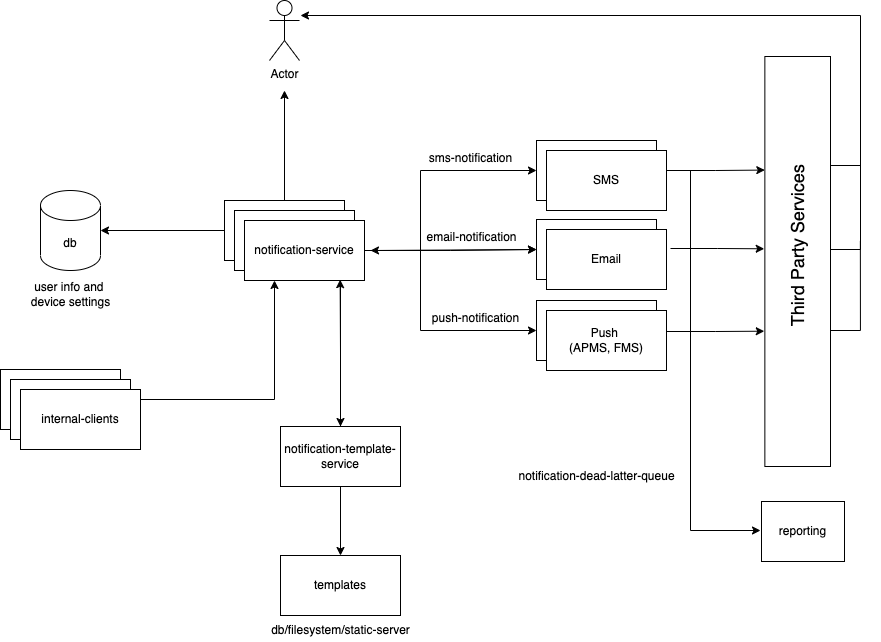

The diagram above was exported from draw.io. Its source (the exported page's mxGraphModel, read from the mxfile embedded in the PNG):
<mxGraphModel dx="1019" dy="487" grid="1" gridSize="10" guides="1" tooltips="1" connect="1" arrows="1" fold="1" page="1" pageScale="1" pageWidth="827" pageHeight="1169" math="0" shadow="0">
  <root>
    <mxCell id="0" />
    <mxCell id="1" parent="0" />
    <mxCell id="X7eeeTY0BiCOA6jHaF61-1" value="Actor" style="shape=umlActor;verticalLabelPosition=bottom;verticalAlign=top;html=1;outlineConnect=0;" vertex="1" parent="1">
      <mxGeometry x="389" y="30" width="30" height="60" as="geometry" />
    </mxCell>
    <mxCell id="X7eeeTY0BiCOA6jHaF61-10" style="edgeStyle=orthogonalEdgeStyle;rounded=0;orthogonalLoop=1;jettySize=auto;html=1;" edge="1" parent="1" source="X7eeeTY0BiCOA6jHaF61-7">
      <mxGeometry relative="1" as="geometry">
        <mxPoint x="404" y="120" as="targetPoint" />
      </mxGeometry>
    </mxCell>
    <mxCell id="X7eeeTY0BiCOA6jHaF61-25" value="" style="edgeStyle=orthogonalEdgeStyle;rounded=0;orthogonalLoop=1;jettySize=auto;html=1;" edge="1" parent="1" source="X7eeeTY0BiCOA6jHaF61-7" target="X7eeeTY0BiCOA6jHaF61-24">
      <mxGeometry relative="1" as="geometry" />
    </mxCell>
    <mxCell id="X7eeeTY0BiCOA6jHaF61-7" value="notification-service" style="rounded=0;whiteSpace=wrap;html=1;" vertex="1" parent="1">
      <mxGeometry x="344" y="230" width="120" height="60" as="geometry" />
    </mxCell>
    <mxCell id="X7eeeTY0BiCOA6jHaF61-11" value="notification-service" style="rounded=0;whiteSpace=wrap;html=1;" vertex="1" parent="1">
      <mxGeometry x="354" y="240" width="120" height="60" as="geometry" />
    </mxCell>
    <mxCell id="X7eeeTY0BiCOA6jHaF61-17" style="edgeStyle=orthogonalEdgeStyle;rounded=0;orthogonalLoop=1;jettySize=auto;html=1;entryX=0;entryY=0.5;entryDx=0;entryDy=0;" edge="1" parent="1" source="X7eeeTY0BiCOA6jHaF61-12" target="X7eeeTY0BiCOA6jHaF61-16">
      <mxGeometry relative="1" as="geometry" />
    </mxCell>
    <mxCell id="X7eeeTY0BiCOA6jHaF61-18" style="edgeStyle=orthogonalEdgeStyle;rounded=0;orthogonalLoop=1;jettySize=auto;html=1;entryX=0;entryY=0.5;entryDx=0;entryDy=0;" edge="1" parent="1" source="X7eeeTY0BiCOA6jHaF61-12" target="X7eeeTY0BiCOA6jHaF61-14">
      <mxGeometry relative="1" as="geometry">
        <Array as="points">
          <mxPoint x="540" y="280" />
          <mxPoint x="540" y="200" />
        </Array>
      </mxGeometry>
    </mxCell>
    <mxCell id="X7eeeTY0BiCOA6jHaF61-19" style="edgeStyle=orthogonalEdgeStyle;rounded=0;orthogonalLoop=1;jettySize=auto;html=1;entryX=0;entryY=0.5;entryDx=0;entryDy=0;" edge="1" parent="1" source="X7eeeTY0BiCOA6jHaF61-12" target="X7eeeTY0BiCOA6jHaF61-15">
      <mxGeometry relative="1" as="geometry">
        <Array as="points">
          <mxPoint x="540" y="280" />
          <mxPoint x="540" y="360" />
        </Array>
      </mxGeometry>
    </mxCell>
    <mxCell id="X7eeeTY0BiCOA6jHaF61-67" style="edgeStyle=orthogonalEdgeStyle;rounded=0;orthogonalLoop=1;jettySize=auto;html=1;entryX=0.5;entryY=0;entryDx=0;entryDy=0;fontSize=12;" edge="1" parent="1" source="X7eeeTY0BiCOA6jHaF61-12" target="X7eeeTY0BiCOA6jHaF61-64">
      <mxGeometry relative="1" as="geometry">
        <Array as="points">
          <mxPoint x="460" y="430" />
          <mxPoint x="460" y="430" />
        </Array>
      </mxGeometry>
    </mxCell>
    <mxCell id="X7eeeTY0BiCOA6jHaF61-12" value="notification-service" style="rounded=0;whiteSpace=wrap;html=1;" vertex="1" parent="1">
      <mxGeometry x="364" y="250" width="120" height="60" as="geometry" />
    </mxCell>
    <mxCell id="X7eeeTY0BiCOA6jHaF61-14" value="SMS" style="rounded=0;whiteSpace=wrap;html=1;" vertex="1" parent="1">
      <mxGeometry x="656" y="170" width="120" height="60" as="geometry" />
    </mxCell>
    <mxCell id="X7eeeTY0BiCOA6jHaF61-15" value="Push &lt;br&gt;(APMS, FMS)" style="rounded=0;whiteSpace=wrap;html=1;" vertex="1" parent="1">
      <mxGeometry x="656" y="330" width="120" height="60" as="geometry" />
    </mxCell>
    <mxCell id="X7eeeTY0BiCOA6jHaF61-16" value="Email" style="rounded=0;whiteSpace=wrap;html=1;" vertex="1" parent="1">
      <mxGeometry x="656" y="249" width="120" height="60" as="geometry" />
    </mxCell>
    <mxCell id="X7eeeTY0BiCOA6jHaF61-23" value="" style="endArrow=classic;startArrow=classic;html=1;rounded=0;entryX=0;entryY=0.5;entryDx=0;entryDy=0;" edge="1" parent="1" target="X7eeeTY0BiCOA6jHaF61-16">
      <mxGeometry width="50" height="50" relative="1" as="geometry">
        <mxPoint x="490" y="280" as="sourcePoint" />
        <mxPoint x="650" y="260" as="targetPoint" />
      </mxGeometry>
    </mxCell>
    <mxCell id="X7eeeTY0BiCOA6jHaF61-24" value="db" style="shape=cylinder3;whiteSpace=wrap;html=1;boundedLbl=1;backgroundOutline=1;size=15;" vertex="1" parent="1">
      <mxGeometry x="160" y="220" width="60" height="80" as="geometry" />
    </mxCell>
    <mxCell id="X7eeeTY0BiCOA6jHaF61-32" value="&lt;font style=&quot;font-size: 12px&quot;&gt;email-notification&lt;/font&gt;" style="text;html=1;align=center;verticalAlign=middle;resizable=0;points=[];autosize=1;strokeColor=none;fillColor=none;fontSize=18;" vertex="1" parent="1">
      <mxGeometry x="536" y="249" width="110" height="30" as="geometry" />
    </mxCell>
    <mxCell id="X7eeeTY0BiCOA6jHaF61-33" value="&lt;font style=&quot;font-size: 12px&quot;&gt;sms-notification&lt;/font&gt;" style="text;html=1;align=center;verticalAlign=middle;resizable=0;points=[];autosize=1;strokeColor=none;fillColor=none;fontSize=18;" vertex="1" parent="1">
      <mxGeometry x="540" y="170" width="100" height="30" as="geometry" />
    </mxCell>
    <mxCell id="X7eeeTY0BiCOA6jHaF61-34" value="&lt;font style=&quot;font-size: 12px&quot;&gt;push-notification&lt;/font&gt;" style="text;html=1;align=center;verticalAlign=middle;resizable=0;points=[];autosize=1;strokeColor=none;fillColor=none;fontSize=18;" vertex="1" parent="1">
      <mxGeometry x="545" y="330" width="100" height="30" as="geometry" />
    </mxCell>
    <mxCell id="X7eeeTY0BiCOA6jHaF61-39" value="SMS" style="rounded=0;whiteSpace=wrap;html=1;" vertex="1" parent="1">
      <mxGeometry x="666" y="180" width="120" height="60" as="geometry" />
    </mxCell>
    <mxCell id="X7eeeTY0BiCOA6jHaF61-41" value="Email" style="rounded=0;whiteSpace=wrap;html=1;" vertex="1" parent="1">
      <mxGeometry x="666" y="259" width="120" height="60" as="geometry" />
    </mxCell>
    <mxCell id="X7eeeTY0BiCOA6jHaF61-42" value="Push &lt;br&gt;(APMS, FMS)" style="rounded=0;whiteSpace=wrap;html=1;" vertex="1" parent="1">
      <mxGeometry x="666" y="340" width="120" height="60" as="geometry" />
    </mxCell>
    <mxCell id="X7eeeTY0BiCOA6jHaF61-49" value="notification-dead-latter-queue" style="text;html=1;align=center;verticalAlign=middle;resizable=0;points=[];autosize=1;strokeColor=none;fillColor=none;fontSize=12;" vertex="1" parent="1">
      <mxGeometry x="631" y="496" width="170" height="20" as="geometry" />
    </mxCell>
    <mxCell id="X7eeeTY0BiCOA6jHaF61-54" value="user info and &lt;br&gt;device settings" style="text;html=1;align=center;verticalAlign=middle;resizable=0;points=[];autosize=1;strokeColor=none;fillColor=none;fontSize=12;" vertex="1" parent="1">
      <mxGeometry x="140" y="309" width="100" height="30" as="geometry" />
    </mxCell>
    <mxCell id="X7eeeTY0BiCOA6jHaF61-29" style="edgeStyle=orthogonalEdgeStyle;rounded=0;orthogonalLoop=1;jettySize=auto;html=1;fontSize=18;entryX=-0.001;entryY=0.277;entryDx=0;entryDy=0;entryPerimeter=0;" edge="1" parent="1" target="X7eeeTY0BiCOA6jHaF61-27">
      <mxGeometry relative="1" as="geometry">
        <mxPoint x="870" y="200" as="targetPoint" />
        <mxPoint x="786" y="200" as="sourcePoint" />
        <Array as="points" />
      </mxGeometry>
    </mxCell>
    <mxCell id="X7eeeTY0BiCOA6jHaF61-38" style="edgeStyle=orthogonalEdgeStyle;rounded=0;orthogonalLoop=1;jettySize=auto;html=1;fontSize=12;entryX=-0.009;entryY=0.67;entryDx=0;entryDy=0;entryPerimeter=0;" edge="1" parent="1" target="X7eeeTY0BiCOA6jHaF61-27">
      <mxGeometry relative="1" as="geometry">
        <mxPoint x="786" y="361" as="sourcePoint" />
        <mxPoint x="850" y="361" as="targetPoint" />
      </mxGeometry>
    </mxCell>
    <mxCell id="X7eeeTY0BiCOA6jHaF61-31" style="edgeStyle=orthogonalEdgeStyle;rounded=0;orthogonalLoop=1;jettySize=auto;html=1;fontSize=14;entryX=-0.01;entryY=0.469;entryDx=0;entryDy=0;entryPerimeter=0;" edge="1" parent="1" target="X7eeeTY0BiCOA6jHaF61-27">
      <mxGeometry relative="1" as="geometry">
        <mxPoint x="834" y="280.0000000000001" as="targetPoint" />
        <mxPoint x="790" y="278" as="sourcePoint" />
      </mxGeometry>
    </mxCell>
    <mxCell id="X7eeeTY0BiCOA6jHaF61-45" value="reporting" style="rounded=0;whiteSpace=wrap;html=1;fontSize=12;" vertex="1" parent="1">
      <mxGeometry x="881" y="531" width="83" height="60" as="geometry" />
    </mxCell>
    <mxCell id="X7eeeTY0BiCOA6jHaF61-48" value="" style="endArrow=none;html=1;rounded=0;fontSize=12;" edge="1" parent="1">
      <mxGeometry width="50" height="50" relative="1" as="geometry">
        <mxPoint x="810" y="560" as="sourcePoint" />
        <mxPoint x="810" y="200" as="targetPoint" />
      </mxGeometry>
    </mxCell>
    <mxCell id="X7eeeTY0BiCOA6jHaF61-55" value="" style="group" vertex="1" connectable="0" parent="1">
      <mxGeometry x="900" y="45" width="99.28999999999999" height="451" as="geometry" />
    </mxCell>
    <mxCell id="X7eeeTY0BiCOA6jHaF61-20" style="edgeStyle=orthogonalEdgeStyle;rounded=0;orthogonalLoop=1;jettySize=auto;html=1;" edge="1" parent="X7eeeTY0BiCOA6jHaF61-55">
      <mxGeometry relative="1" as="geometry">
        <mxPoint x="37.89473684210526" y="150" as="sourcePoint" />
        <mxPoint x="-480" as="targetPoint" />
        <Array as="points">
          <mxPoint x="48.1203007518797" y="150" />
          <mxPoint x="80" y="150" />
          <mxPoint x="80" />
        </Array>
      </mxGeometry>
    </mxCell>
    <mxCell id="X7eeeTY0BiCOA6jHaF61-27" value="" style="rounded=0;whiteSpace=wrap;html=1;container=0;" vertex="1" parent="X7eeeTY0BiCOA6jHaF61-55">
      <mxGeometry x="-15.64" y="41" width="65.64" height="410" as="geometry" />
    </mxCell>
    <mxCell id="X7eeeTY0BiCOA6jHaF61-36" value="" style="endArrow=none;html=1;rounded=0;fontSize=12;edgeStyle=orthogonalEdgeStyle;" edge="1" parent="X7eeeTY0BiCOA6jHaF61-55">
      <mxGeometry width="50" height="50" relative="1" as="geometry">
        <mxPoint x="80" y="145" as="sourcePoint" />
        <mxPoint x="50" y="235" as="targetPoint" />
        <Array as="points">
          <mxPoint x="80" y="234" />
        </Array>
      </mxGeometry>
    </mxCell>
    <mxCell id="X7eeeTY0BiCOA6jHaF61-37" value="" style="endArrow=none;html=1;rounded=0;fontSize=12;edgeStyle=orthogonalEdgeStyle;" edge="1" parent="X7eeeTY0BiCOA6jHaF61-55">
      <mxGeometry width="50" height="50" relative="1" as="geometry">
        <mxPoint x="79.85563909774434" y="225.48000000000002" as="sourcePoint" />
        <mxPoint x="50" y="315" as="targetPoint" />
        <Array as="points">
          <mxPoint x="80" y="315" />
        </Array>
      </mxGeometry>
    </mxCell>
    <mxCell id="X7eeeTY0BiCOA6jHaF61-28" value="&lt;font style=&quot;font-size: 18px&quot;&gt;Third Party Services&lt;/font&gt;" style="text;html=1;strokeColor=none;fillColor=none;align=center;verticalAlign=middle;whiteSpace=wrap;rounded=0;rotation=-90;" vertex="1" parent="X7eeeTY0BiCOA6jHaF61-55">
      <mxGeometry x="-73.67999999999999" y="215" width="181.73" height="30" as="geometry" />
    </mxCell>
    <mxCell id="X7eeeTY0BiCOA6jHaF61-57" value="" style="endArrow=classic;html=1;rounded=0;fontSize=12;" edge="1" parent="1">
      <mxGeometry width="50" height="50" relative="1" as="geometry">
        <mxPoint x="810" y="560" as="sourcePoint" />
        <mxPoint x="880" y="560" as="targetPoint" />
      </mxGeometry>
    </mxCell>
    <mxCell id="X7eeeTY0BiCOA6jHaF61-59" style="edgeStyle=orthogonalEdgeStyle;rounded=0;orthogonalLoop=1;jettySize=auto;html=1;entryX=0.25;entryY=1;entryDx=0;entryDy=0;" edge="1" parent="1" source="X7eeeTY0BiCOA6jHaF61-60" target="X7eeeTY0BiCOA6jHaF61-12">
      <mxGeometry relative="1" as="geometry">
        <mxPoint x="180" y="279" as="targetPoint" />
      </mxGeometry>
    </mxCell>
    <mxCell id="X7eeeTY0BiCOA6jHaF61-60" value="" style="rounded=0;whiteSpace=wrap;html=1;" vertex="1" parent="1">
      <mxGeometry x="120" y="399" width="120" height="60" as="geometry" />
    </mxCell>
    <mxCell id="X7eeeTY0BiCOA6jHaF61-61" value="" style="rounded=0;whiteSpace=wrap;html=1;" vertex="1" parent="1">
      <mxGeometry x="130" y="409" width="120" height="60" as="geometry" />
    </mxCell>
    <mxCell id="X7eeeTY0BiCOA6jHaF61-62" value="internal-clients" style="rounded=0;whiteSpace=wrap;html=1;" vertex="1" parent="1">
      <mxGeometry x="140" y="419" width="120" height="60" as="geometry" />
    </mxCell>
    <mxCell id="X7eeeTY0BiCOA6jHaF61-66" style="edgeStyle=orthogonalEdgeStyle;rounded=0;orthogonalLoop=1;jettySize=auto;html=1;entryX=0.797;entryY=0.986;entryDx=0;entryDy=0;fontSize=12;entryPerimeter=0;" edge="1" parent="1" source="X7eeeTY0BiCOA6jHaF61-64" target="X7eeeTY0BiCOA6jHaF61-12">
      <mxGeometry relative="1" as="geometry" />
    </mxCell>
    <mxCell id="X7eeeTY0BiCOA6jHaF61-70" value="" style="edgeStyle=orthogonalEdgeStyle;rounded=0;orthogonalLoop=1;jettySize=auto;html=1;fontSize=12;" edge="1" parent="1" source="X7eeeTY0BiCOA6jHaF61-64" target="X7eeeTY0BiCOA6jHaF61-68">
      <mxGeometry relative="1" as="geometry" />
    </mxCell>
    <mxCell id="X7eeeTY0BiCOA6jHaF61-64" value="notification-template-service" style="rounded=0;whiteSpace=wrap;html=1;fontSize=12;" vertex="1" parent="1">
      <mxGeometry x="400" y="456" width="120" height="60" as="geometry" />
    </mxCell>
    <mxCell id="X7eeeTY0BiCOA6jHaF61-68" value="templates" style="rounded=0;whiteSpace=wrap;html=1;fontSize=12;" vertex="1" parent="1">
      <mxGeometry x="400" y="585" width="120" height="60" as="geometry" />
    </mxCell>
    <mxCell id="X7eeeTY0BiCOA6jHaF61-69" value="&lt;span&gt;db/filesystem/static-server&lt;/span&gt;" style="text;html=1;align=center;verticalAlign=middle;resizable=0;points=[];autosize=1;strokeColor=none;fillColor=none;fontSize=12;" vertex="1" parent="1">
      <mxGeometry x="385" y="650" width="150" height="20" as="geometry" />
    </mxCell>
  </root>
</mxGraphModel>